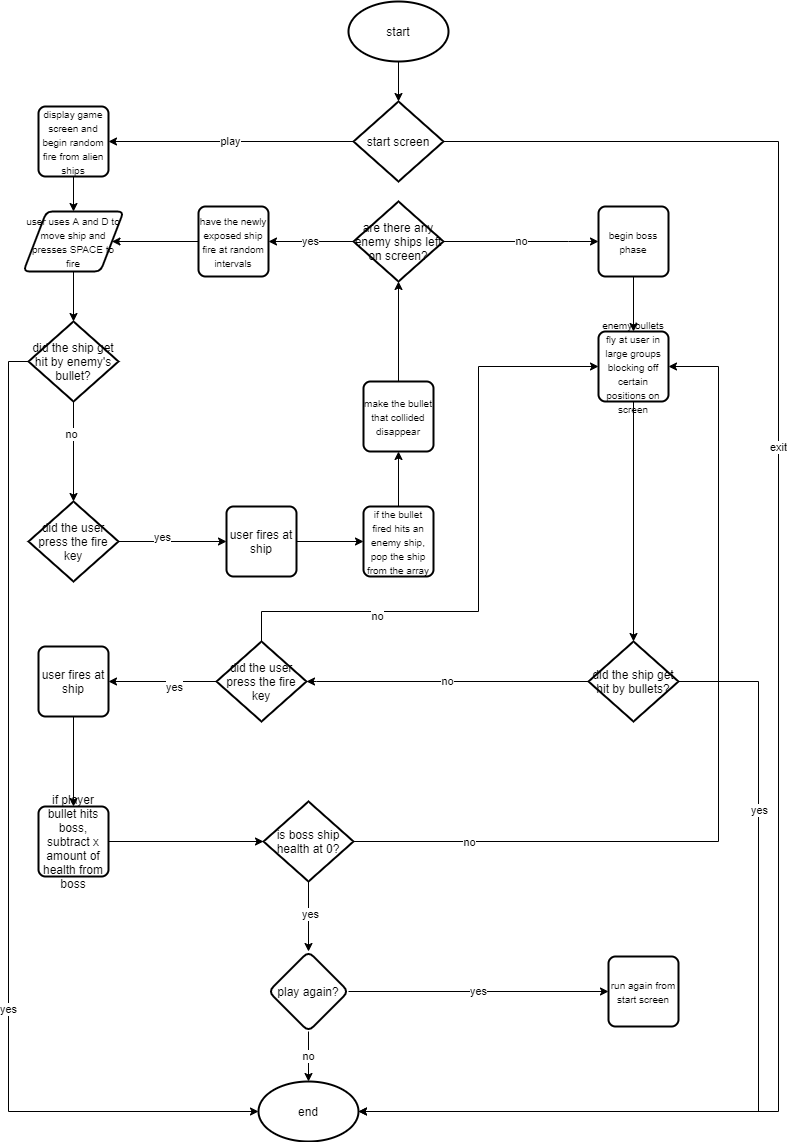

The diagram above was exported from draw.io. Its source (the exported page's mxGraphModel, read from the mxfile embedded in the PNG):
<mxGraphModel dx="1662" dy="743" grid="1" gridSize="10" guides="1" tooltips="1" connect="1" arrows="1" fold="1" page="1" pageScale="1" pageWidth="827" pageHeight="1169" math="0" shadow="0">
  <root>
    <mxCell id="0" />
    <mxCell id="1" parent="0" />
    <mxCell id="wSXrtjA8EXGWhPbfTxVj-5" style="edgeStyle=orthogonalEdgeStyle;rounded=0;orthogonalLoop=1;jettySize=auto;html=1;entryX=0.5;entryY=0;entryDx=0;entryDy=0;entryPerimeter=0;" parent="1" source="wSXrtjA8EXGWhPbfTxVj-6" target="wSXrtjA8EXGWhPbfTxVj-9" edge="1">
      <mxGeometry relative="1" as="geometry" />
    </mxCell>
    <mxCell id="wSXrtjA8EXGWhPbfTxVj-6" value="start" style="strokeWidth=2;html=1;shape=mxgraph.flowchart.start_1;whiteSpace=wrap;" parent="1" vertex="1">
      <mxGeometry x="380" y="20" width="100" height="60" as="geometry" />
    </mxCell>
    <mxCell id="wSXrtjA8EXGWhPbfTxVj-7" value="exit" style="edgeStyle=orthogonalEdgeStyle;rounded=0;orthogonalLoop=1;jettySize=auto;html=1;entryX=1;entryY=0.5;entryDx=0;entryDy=0;entryPerimeter=0;" parent="1" source="wSXrtjA8EXGWhPbfTxVj-9" target="wSXrtjA8EXGWhPbfTxVj-10" edge="1">
      <mxGeometry x="-0.2571" relative="1" as="geometry">
        <mxPoint x="690" y="170" as="targetPoint" />
        <Array as="points">
          <mxPoint x="810" y="160" />
          <mxPoint x="810" y="1130" />
        </Array>
        <mxPoint as="offset" />
      </mxGeometry>
    </mxCell>
    <mxCell id="wSXrtjA8EXGWhPbfTxVj-8" value="play" style="edgeStyle=orthogonalEdgeStyle;rounded=0;orthogonalLoop=1;jettySize=auto;html=1;entryX=1;entryY=0.5;entryDx=0;entryDy=0;" parent="1" source="wSXrtjA8EXGWhPbfTxVj-9" target="wSXrtjA8EXGWhPbfTxVj-12" edge="1">
      <mxGeometry relative="1" as="geometry">
        <Array as="points">
          <mxPoint x="270" y="160" />
          <mxPoint x="270" y="160" />
        </Array>
      </mxGeometry>
    </mxCell>
    <mxCell id="wSXrtjA8EXGWhPbfTxVj-9" value="start screen" style="strokeWidth=2;html=1;shape=mxgraph.flowchart.decision;whiteSpace=wrap;" parent="1" vertex="1">
      <mxGeometry x="385" y="120" width="90" height="80" as="geometry" />
    </mxCell>
    <mxCell id="wSXrtjA8EXGWhPbfTxVj-10" value="end" style="strokeWidth=2;html=1;shape=mxgraph.flowchart.start_1;whiteSpace=wrap;" parent="1" vertex="1">
      <mxGeometry x="290" y="1100" width="100" height="60" as="geometry" />
    </mxCell>
    <mxCell id="wSXrtjA8EXGWhPbfTxVj-11" style="edgeStyle=orthogonalEdgeStyle;rounded=0;orthogonalLoop=1;jettySize=auto;html=1;entryX=0.5;entryY=0;entryDx=0;entryDy=0;" parent="1" source="wSXrtjA8EXGWhPbfTxVj-12" target="wSXrtjA8EXGWhPbfTxVj-14" edge="1">
      <mxGeometry relative="1" as="geometry" />
    </mxCell>
    <mxCell id="wSXrtjA8EXGWhPbfTxVj-12" value="&lt;font style=&quot;font-size: 10px&quot;&gt;display game screen and begin random fire from alien ships&lt;/font&gt;" style="rounded=1;whiteSpace=wrap;html=1;absoluteArcSize=1;arcSize=14;strokeWidth=2;" parent="1" vertex="1">
      <mxGeometry x="70" y="125" width="70" height="70" as="geometry" />
    </mxCell>
    <mxCell id="wSXrtjA8EXGWhPbfTxVj-13" style="edgeStyle=orthogonalEdgeStyle;rounded=0;orthogonalLoop=1;jettySize=auto;html=1;entryX=0.5;entryY=0;entryDx=0;entryDy=0;exitX=0.5;exitY=1;exitDx=0;exitDy=0;entryPerimeter=0;" parent="1" source="wSXrtjA8EXGWhPbfTxVj-14" target="wSXrtjA8EXGWhPbfTxVj-24" edge="1">
      <mxGeometry relative="1" as="geometry" />
    </mxCell>
    <mxCell id="wSXrtjA8EXGWhPbfTxVj-14" value="&lt;font style=&quot;font-size: 10px&quot;&gt;user uses A and D to move ship and presses SPACE to fire&lt;/font&gt;" style="shape=parallelogram;html=1;strokeWidth=2;perimeter=parallelogramPerimeter;whiteSpace=wrap;rounded=1;arcSize=12;size=0.23;" parent="1" vertex="1">
      <mxGeometry x="55" y="230" width="100" height="60" as="geometry" />
    </mxCell>
    <mxCell id="wSXrtjA8EXGWhPbfTxVj-17" style="edgeStyle=orthogonalEdgeStyle;rounded=0;orthogonalLoop=1;jettySize=auto;html=1;entryX=0.5;entryY=1;entryDx=0;entryDy=0;" parent="1" source="wSXrtjA8EXGWhPbfTxVj-18" target="wSXrtjA8EXGWhPbfTxVj-16" edge="1">
      <mxGeometry relative="1" as="geometry" />
    </mxCell>
    <mxCell id="wSXrtjA8EXGWhPbfTxVj-18" value="&lt;font style=&quot;font-size: 10px&quot;&gt;if the bullet fired hits an enemy ship, pop the ship from the array&lt;/font&gt;" style="rounded=1;whiteSpace=wrap;html=1;absoluteArcSize=1;arcSize=14;strokeWidth=2;" parent="1" vertex="1">
      <mxGeometry x="395" y="525" width="70" height="70" as="geometry" />
    </mxCell>
    <mxCell id="wSXrtjA8EXGWhPbfTxVj-21" style="edgeStyle=orthogonalEdgeStyle;rounded=0;orthogonalLoop=1;jettySize=auto;html=1;exitX=0.5;exitY=1;exitDx=0;exitDy=0;exitPerimeter=0;entryX=0.5;entryY=0;entryDx=0;entryDy=0;entryPerimeter=0;" parent="1" source="wSXrtjA8EXGWhPbfTxVj-24" target="SYYZ4bsJgnd_j_a3KieP-13" edge="1">
      <mxGeometry relative="1" as="geometry">
        <mxPoint x="210" y="350" as="sourcePoint" />
        <mxPoint x="220" y="340" as="targetPoint" />
      </mxGeometry>
    </mxCell>
    <mxCell id="wSXrtjA8EXGWhPbfTxVj-22" value="no" style="edgeLabel;html=1;align=center;verticalAlign=middle;resizable=0;points=[];" parent="wSXrtjA8EXGWhPbfTxVj-21" vertex="1" connectable="0">
      <mxGeometry x="-0.3678" y="-3" relative="1" as="geometry">
        <mxPoint as="offset" />
      </mxGeometry>
    </mxCell>
    <mxCell id="wSXrtjA8EXGWhPbfTxVj-23" value="yes" style="edgeStyle=orthogonalEdgeStyle;rounded=0;orthogonalLoop=1;jettySize=auto;html=1;exitX=0;exitY=0.5;exitDx=0;exitDy=0;exitPerimeter=0;entryX=0;entryY=0.5;entryDx=0;entryDy=0;entryPerimeter=0;" parent="1" source="wSXrtjA8EXGWhPbfTxVj-24" target="wSXrtjA8EXGWhPbfTxVj-10" edge="1">
      <mxGeometry x="0.3103" relative="1" as="geometry">
        <mxPoint x="200" y="330" as="sourcePoint" />
        <mxPoint x="660" y="30" as="targetPoint" />
        <Array as="points">
          <mxPoint x="40" y="380" />
          <mxPoint x="40" y="1130" />
        </Array>
        <mxPoint as="offset" />
      </mxGeometry>
    </mxCell>
    <mxCell id="wSXrtjA8EXGWhPbfTxVj-24" value="did the ship get hit by enemy's bullet?" style="strokeWidth=2;html=1;shape=mxgraph.flowchart.decision;whiteSpace=wrap;" parent="1" vertex="1">
      <mxGeometry x="60" y="340" width="90" height="80" as="geometry" />
    </mxCell>
    <mxCell id="wSXrtjA8EXGWhPbfTxVj-29" value="no" style="edgeStyle=orthogonalEdgeStyle;rounded=0;orthogonalLoop=1;jettySize=auto;html=1;entryX=0;entryY=0.5;entryDx=0;entryDy=0;" parent="1" source="wSXrtjA8EXGWhPbfTxVj-30" target="wSXrtjA8EXGWhPbfTxVj-48" edge="1">
      <mxGeometry relative="1" as="geometry">
        <mxPoint x="500" y="290" as="targetPoint" />
        <Array as="points">
          <mxPoint x="600" y="260" />
          <mxPoint x="600" y="260" />
        </Array>
      </mxGeometry>
    </mxCell>
    <mxCell id="SYYZ4bsJgnd_j_a3KieP-15" value="yes" style="edgeStyle=orthogonalEdgeStyle;rounded=0;orthogonalLoop=1;jettySize=auto;html=1;entryX=1;entryY=0.5;entryDx=0;entryDy=0;" edge="1" parent="1" source="wSXrtjA8EXGWhPbfTxVj-30" target="SYYZ4bsJgnd_j_a3KieP-14">
      <mxGeometry relative="1" as="geometry" />
    </mxCell>
    <mxCell id="wSXrtjA8EXGWhPbfTxVj-30" value="are there any enemy ships left on screen?" style="strokeWidth=2;html=1;shape=mxgraph.flowchart.decision;whiteSpace=wrap;" parent="1" vertex="1">
      <mxGeometry x="385" y="220" width="90" height="80" as="geometry" />
    </mxCell>
    <mxCell id="wSXrtjA8EXGWhPbfTxVj-47" value="" style="edgeStyle=orthogonalEdgeStyle;rounded=0;orthogonalLoop=1;jettySize=auto;html=1;entryX=0.5;entryY=0;entryDx=0;entryDy=0;" parent="1" source="wSXrtjA8EXGWhPbfTxVj-48" target="wSXrtjA8EXGWhPbfTxVj-57" edge="1">
      <mxGeometry relative="1" as="geometry">
        <mxPoint x="300" y="935" as="targetPoint" />
      </mxGeometry>
    </mxCell>
    <mxCell id="wSXrtjA8EXGWhPbfTxVj-48" value="&lt;font style=&quot;font-size: 10px&quot;&gt;begin boss phase&lt;/font&gt;" style="rounded=1;whiteSpace=wrap;html=1;absoluteArcSize=1;arcSize=14;strokeWidth=2;" parent="1" vertex="1">
      <mxGeometry x="630" y="225" width="70" height="70" as="geometry" />
    </mxCell>
    <mxCell id="wSXrtjA8EXGWhPbfTxVj-50" value="yes" style="edgeStyle=orthogonalEdgeStyle;rounded=0;orthogonalLoop=1;jettySize=auto;html=1;entryX=0;entryY=0.5;entryDx=0;entryDy=0;exitX=1;exitY=0.5;exitDx=0;exitDy=0;" parent="1" source="wSXrtjA8EXGWhPbfTxVj-51" target="wSXrtjA8EXGWhPbfTxVj-53" edge="1">
      <mxGeometry relative="1" as="geometry">
        <mxPoint x="608" y="1245" as="targetPoint" />
        <Array as="points" />
      </mxGeometry>
    </mxCell>
    <mxCell id="SYYZ4bsJgnd_j_a3KieP-8" value="no" style="edgeStyle=orthogonalEdgeStyle;rounded=0;orthogonalLoop=1;jettySize=auto;html=1;entryX=0.5;entryY=0;entryDx=0;entryDy=0;entryPerimeter=0;" edge="1" parent="1" source="wSXrtjA8EXGWhPbfTxVj-51" target="wSXrtjA8EXGWhPbfTxVj-10">
      <mxGeometry relative="1" as="geometry">
        <mxPoint x="340" y="1090" as="targetPoint" />
      </mxGeometry>
    </mxCell>
    <mxCell id="wSXrtjA8EXGWhPbfTxVj-51" value="play again?" style="rhombus;whiteSpace=wrap;html=1;rounded=1;strokeWidth=2;arcSize=14;" parent="1" vertex="1">
      <mxGeometry x="300" y="970" width="80" height="80" as="geometry" />
    </mxCell>
    <mxCell id="wSXrtjA8EXGWhPbfTxVj-53" value="&lt;font style=&quot;font-size: 10px&quot;&gt;run again from start screen&lt;/font&gt;" style="rounded=1;whiteSpace=wrap;html=1;absoluteArcSize=1;arcSize=14;strokeWidth=2;" parent="1" vertex="1">
      <mxGeometry x="640" y="975" width="70" height="70" as="geometry" />
    </mxCell>
    <mxCell id="wSXrtjA8EXGWhPbfTxVj-60" style="edgeStyle=orthogonalEdgeStyle;rounded=0;orthogonalLoop=1;jettySize=auto;html=1;entryX=0.5;entryY=0;entryDx=0;entryDy=0;entryPerimeter=0;exitX=0.5;exitY=1;exitDx=0;exitDy=0;" parent="1" source="wSXrtjA8EXGWhPbfTxVj-57" target="wSXrtjA8EXGWhPbfTxVj-59" edge="1">
      <mxGeometry relative="1" as="geometry" />
    </mxCell>
    <mxCell id="wSXrtjA8EXGWhPbfTxVj-57" value="&lt;span style=&quot;font-size: 10px&quot;&gt;enemy bullets fly at user in large groups blocking off certain positions on screen&lt;/span&gt;" style="rounded=1;whiteSpace=wrap;html=1;absoluteArcSize=1;arcSize=14;strokeWidth=2;" parent="1" vertex="1">
      <mxGeometry x="630" y="350" width="70" height="70" as="geometry" />
    </mxCell>
    <mxCell id="wSXrtjA8EXGWhPbfTxVj-61" style="edgeStyle=orthogonalEdgeStyle;rounded=0;orthogonalLoop=1;jettySize=auto;html=1;exitX=1;exitY=0.5;exitDx=0;exitDy=0;exitPerimeter=0;entryX=1;entryY=0.5;entryDx=0;entryDy=0;entryPerimeter=0;" parent="1" source="wSXrtjA8EXGWhPbfTxVj-59" target="wSXrtjA8EXGWhPbfTxVj-10" edge="1">
      <mxGeometry relative="1" as="geometry">
        <Array as="points">
          <mxPoint x="790" y="700" />
          <mxPoint x="790" y="1130" />
        </Array>
        <mxPoint x="540" y="1080" as="targetPoint" />
      </mxGeometry>
    </mxCell>
    <mxCell id="wSXrtjA8EXGWhPbfTxVj-62" value="yes" style="edgeLabel;html=1;align=center;verticalAlign=middle;resizable=0;points=[];" parent="wSXrtjA8EXGWhPbfTxVj-61" vertex="1" connectable="0">
      <mxGeometry x="-0.5429" relative="1" as="geometry">
        <mxPoint as="offset" />
      </mxGeometry>
    </mxCell>
    <mxCell id="wSXrtjA8EXGWhPbfTxVj-63" value="no" style="edgeStyle=orthogonalEdgeStyle;rounded=0;orthogonalLoop=1;jettySize=auto;html=1;entryX=1;entryY=0.5;entryDx=0;entryDy=0;entryPerimeter=0;" parent="1" source="wSXrtjA8EXGWhPbfTxVj-59" target="SYYZ4bsJgnd_j_a3KieP-2" edge="1">
      <mxGeometry relative="1" as="geometry">
        <mxPoint x="338" y="780" as="targetPoint" />
        <Array as="points">
          <mxPoint x="348" y="700" />
        </Array>
      </mxGeometry>
    </mxCell>
    <mxCell id="wSXrtjA8EXGWhPbfTxVj-59" value="did the ship get hit by bullets?" style="strokeWidth=2;html=1;shape=mxgraph.flowchart.decision;whiteSpace=wrap;" parent="1" vertex="1">
      <mxGeometry x="620" y="660" width="90" height="80" as="geometry" />
    </mxCell>
    <mxCell id="SYYZ4bsJgnd_j_a3KieP-24" style="edgeStyle=orthogonalEdgeStyle;rounded=0;orthogonalLoop=1;jettySize=auto;html=1;entryX=0.5;entryY=0;entryDx=0;entryDy=0;" edge="1" parent="1" source="wSXrtjA8EXGWhPbfTxVj-64" target="SYYZ4bsJgnd_j_a3KieP-22">
      <mxGeometry relative="1" as="geometry" />
    </mxCell>
    <mxCell id="wSXrtjA8EXGWhPbfTxVj-64" value="user fires at ship" style="rounded=1;whiteSpace=wrap;html=1;absoluteArcSize=1;arcSize=14;strokeWidth=2;" parent="1" vertex="1">
      <mxGeometry x="70" y="665" width="70" height="70" as="geometry" />
    </mxCell>
    <mxCell id="wSXrtjA8EXGWhPbfTxVj-70" style="edgeStyle=orthogonalEdgeStyle;rounded=0;orthogonalLoop=1;jettySize=auto;html=1;entryX=0.5;entryY=0;entryDx=0;entryDy=0;" parent="1" source="wSXrtjA8EXGWhPbfTxVj-67" target="wSXrtjA8EXGWhPbfTxVj-51" edge="1">
      <mxGeometry relative="1" as="geometry">
        <mxPoint x="328" y="1245" as="targetPoint" />
      </mxGeometry>
    </mxCell>
    <mxCell id="wSXrtjA8EXGWhPbfTxVj-71" value="yes" style="edgeLabel;html=1;align=center;verticalAlign=middle;resizable=0;points=[];" parent="wSXrtjA8EXGWhPbfTxVj-70" vertex="1" connectable="0">
      <mxGeometry x="-0.0716" y="1" relative="1" as="geometry">
        <mxPoint as="offset" />
      </mxGeometry>
    </mxCell>
    <mxCell id="SYYZ4bsJgnd_j_a3KieP-4" style="edgeStyle=orthogonalEdgeStyle;rounded=0;orthogonalLoop=1;jettySize=auto;html=1;entryX=1;entryY=0.5;entryDx=0;entryDy=0;" edge="1" parent="1" source="wSXrtjA8EXGWhPbfTxVj-67" target="wSXrtjA8EXGWhPbfTxVj-57">
      <mxGeometry relative="1" as="geometry">
        <Array as="points">
          <mxPoint x="750" y="860" />
          <mxPoint x="750" y="385" />
        </Array>
      </mxGeometry>
    </mxCell>
    <mxCell id="SYYZ4bsJgnd_j_a3KieP-9" value="no" style="edgeLabel;html=1;align=center;verticalAlign=middle;resizable=0;points=[];" vertex="1" connectable="0" parent="SYYZ4bsJgnd_j_a3KieP-4">
      <mxGeometry x="-0.7418" relative="1" as="geometry">
        <mxPoint as="offset" />
      </mxGeometry>
    </mxCell>
    <mxCell id="wSXrtjA8EXGWhPbfTxVj-67" value="is boss ship health at 0?" style="strokeWidth=2;html=1;shape=mxgraph.flowchart.decision;whiteSpace=wrap;" parent="1" vertex="1">
      <mxGeometry x="295" y="820" width="90" height="80" as="geometry" />
    </mxCell>
    <mxCell id="SYYZ4bsJgnd_j_a3KieP-3" style="edgeStyle=orthogonalEdgeStyle;rounded=0;orthogonalLoop=1;jettySize=auto;html=1;entryX=1;entryY=0.5;entryDx=0;entryDy=0;" edge="1" parent="1" source="SYYZ4bsJgnd_j_a3KieP-2" target="wSXrtjA8EXGWhPbfTxVj-64">
      <mxGeometry relative="1" as="geometry">
        <mxPoint x="168" y="810" as="targetPoint" />
      </mxGeometry>
    </mxCell>
    <mxCell id="SYYZ4bsJgnd_j_a3KieP-5" value="yes" style="edgeLabel;html=1;align=center;verticalAlign=middle;resizable=0;points=[];" vertex="1" connectable="0" parent="SYYZ4bsJgnd_j_a3KieP-3">
      <mxGeometry x="-0.2" y="5" relative="1" as="geometry">
        <mxPoint as="offset" />
      </mxGeometry>
    </mxCell>
    <mxCell id="SYYZ4bsJgnd_j_a3KieP-6" style="edgeStyle=orthogonalEdgeStyle;rounded=0;orthogonalLoop=1;jettySize=auto;html=1;entryX=0;entryY=0.5;entryDx=0;entryDy=0;" edge="1" parent="1" source="SYYZ4bsJgnd_j_a3KieP-2" target="wSXrtjA8EXGWhPbfTxVj-57">
      <mxGeometry relative="1" as="geometry">
        <Array as="points">
          <mxPoint x="293" y="630" />
          <mxPoint x="510" y="630" />
          <mxPoint x="510" y="385" />
        </Array>
      </mxGeometry>
    </mxCell>
    <mxCell id="SYYZ4bsJgnd_j_a3KieP-7" value="no" style="edgeLabel;html=1;align=center;verticalAlign=middle;resizable=0;points=[];" vertex="1" connectable="0" parent="SYYZ4bsJgnd_j_a3KieP-6">
      <mxGeometry x="-0.5263" y="-4" relative="1" as="geometry">
        <mxPoint as="offset" />
      </mxGeometry>
    </mxCell>
    <mxCell id="SYYZ4bsJgnd_j_a3KieP-2" value="did the user press the fire key" style="strokeWidth=2;html=1;shape=mxgraph.flowchart.decision;whiteSpace=wrap;" vertex="1" parent="1">
      <mxGeometry x="248" y="660" width="90" height="80" as="geometry" />
    </mxCell>
    <mxCell id="SYYZ4bsJgnd_j_a3KieP-19" style="edgeStyle=orthogonalEdgeStyle;rounded=0;orthogonalLoop=1;jettySize=auto;html=1;entryX=0;entryY=0.5;entryDx=0;entryDy=0;" edge="1" parent="1" source="SYYZ4bsJgnd_j_a3KieP-10" target="wSXrtjA8EXGWhPbfTxVj-18">
      <mxGeometry relative="1" as="geometry" />
    </mxCell>
    <mxCell id="SYYZ4bsJgnd_j_a3KieP-10" value="user fires at ship" style="rounded=1;whiteSpace=wrap;html=1;absoluteArcSize=1;arcSize=14;strokeWidth=2;" vertex="1" parent="1">
      <mxGeometry x="258" y="525" width="70" height="70" as="geometry" />
    </mxCell>
    <mxCell id="SYYZ4bsJgnd_j_a3KieP-11" style="edgeStyle=orthogonalEdgeStyle;rounded=0;orthogonalLoop=1;jettySize=auto;html=1;entryX=0;entryY=0.5;entryDx=0;entryDy=0;" edge="1" parent="1" source="SYYZ4bsJgnd_j_a3KieP-13" target="SYYZ4bsJgnd_j_a3KieP-10">
      <mxGeometry relative="1" as="geometry">
        <mxPoint x="-30" y="430" as="targetPoint" />
      </mxGeometry>
    </mxCell>
    <mxCell id="SYYZ4bsJgnd_j_a3KieP-12" value="yes" style="edgeLabel;html=1;align=center;verticalAlign=middle;resizable=0;points=[];" vertex="1" connectable="0" parent="SYYZ4bsJgnd_j_a3KieP-11">
      <mxGeometry x="-0.2" y="5" relative="1" as="geometry">
        <mxPoint as="offset" />
      </mxGeometry>
    </mxCell>
    <mxCell id="SYYZ4bsJgnd_j_a3KieP-13" value="did the user press the fire key" style="strokeWidth=2;html=1;shape=mxgraph.flowchart.decision;whiteSpace=wrap;" vertex="1" parent="1">
      <mxGeometry x="60" y="520" width="90" height="80" as="geometry" />
    </mxCell>
    <mxCell id="SYYZ4bsJgnd_j_a3KieP-16" style="edgeStyle=orthogonalEdgeStyle;rounded=0;orthogonalLoop=1;jettySize=auto;html=1;entryX=1;entryY=0.5;entryDx=0;entryDy=0;" edge="1" parent="1" source="SYYZ4bsJgnd_j_a3KieP-14" target="wSXrtjA8EXGWhPbfTxVj-14">
      <mxGeometry relative="1" as="geometry" />
    </mxCell>
    <mxCell id="SYYZ4bsJgnd_j_a3KieP-14" value="&lt;font style=&quot;font-size: 10px&quot;&gt;have the newly exposed ship fire at random intervals&lt;/font&gt;" style="rounded=1;whiteSpace=wrap;html=1;absoluteArcSize=1;arcSize=14;strokeWidth=2;" vertex="1" parent="1">
      <mxGeometry x="230" y="225" width="70" height="70" as="geometry" />
    </mxCell>
    <mxCell id="SYYZ4bsJgnd_j_a3KieP-18" style="edgeStyle=orthogonalEdgeStyle;rounded=0;orthogonalLoop=1;jettySize=auto;html=1;entryX=0.5;entryY=1;entryDx=0;entryDy=0;entryPerimeter=0;" edge="1" parent="1" source="wSXrtjA8EXGWhPbfTxVj-16" target="wSXrtjA8EXGWhPbfTxVj-30">
      <mxGeometry relative="1" as="geometry" />
    </mxCell>
    <mxCell id="wSXrtjA8EXGWhPbfTxVj-16" value="&lt;font style=&quot;font-size: 10px&quot;&gt;make the bullet that collided disappear&lt;/font&gt;" style="rounded=1;whiteSpace=wrap;html=1;absoluteArcSize=1;arcSize=14;strokeWidth=2;" parent="1" vertex="1">
      <mxGeometry x="395" y="400" width="70" height="70" as="geometry" />
    </mxCell>
    <mxCell id="SYYZ4bsJgnd_j_a3KieP-23" style="edgeStyle=orthogonalEdgeStyle;rounded=0;orthogonalLoop=1;jettySize=auto;html=1;entryX=0;entryY=0.5;entryDx=0;entryDy=0;entryPerimeter=0;" edge="1" parent="1" source="SYYZ4bsJgnd_j_a3KieP-22" target="wSXrtjA8EXGWhPbfTxVj-67">
      <mxGeometry relative="1" as="geometry" />
    </mxCell>
    <mxCell id="SYYZ4bsJgnd_j_a3KieP-22" value="if player bullet hits boss, subtract x amount of health from boss" style="rounded=1;whiteSpace=wrap;html=1;absoluteArcSize=1;arcSize=14;strokeWidth=2;" vertex="1" parent="1">
      <mxGeometry x="70" y="825" width="70" height="70" as="geometry" />
    </mxCell>
  </root>
</mxGraphModel>